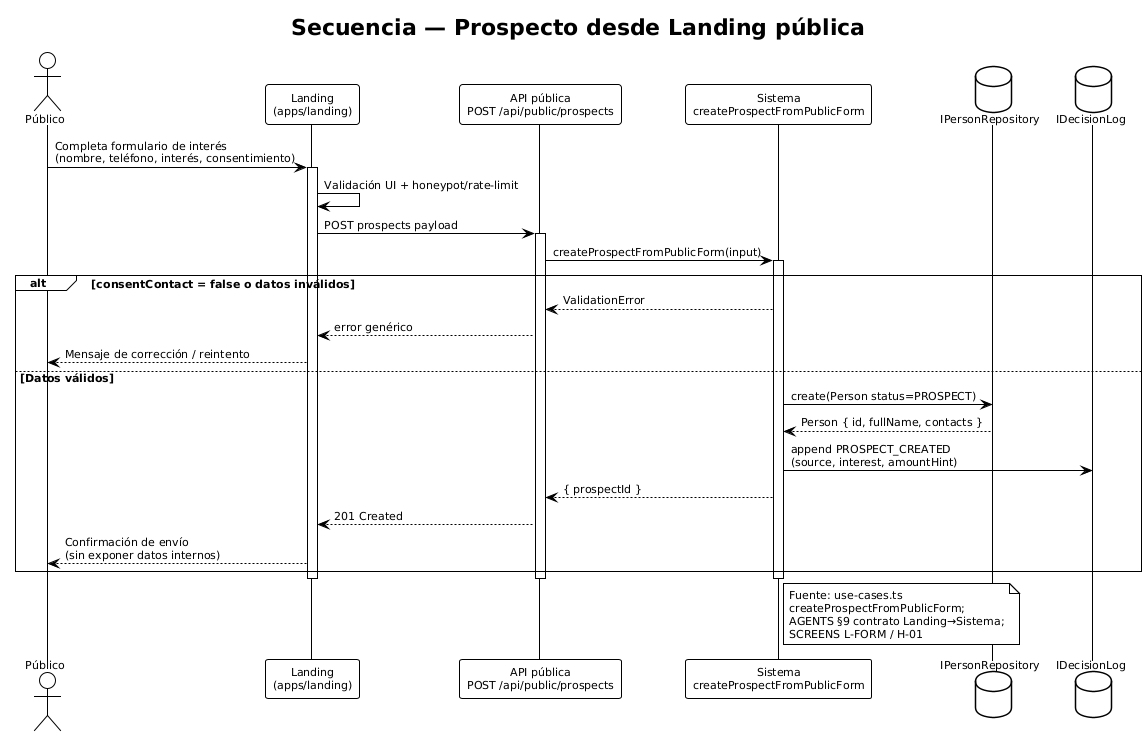

The diagram above was rendered by PlantUML. Its source (embedded in the PNG):
@startuml 07-secuencia-prospecto-landing
!theme plain
skinparam backgroundColor #FFFFFF
skinparam shadowing false
skinparam defaultFontName Arial
skinparam defaultFontSize 11
title Secuencia — Prospecto desde Landing pública

actor "Público" as Publico
participant "Landing\n(apps/landing)" as Landing
participant "API pública\nPOST /api/public/prospects" as API
participant "Sistema\ncreateProspectFromPublicForm" as Sistema
database "IPersonRepository" as Persons
database "IDecisionLog" as Log

Publico -> Landing: Completa formulario de interés\n(nombre, teléfono, interés, consentimiento)
activate Landing
Landing -> Landing: Validación UI + honeypot/rate-limit
Landing -> API: POST prospects payload
activate API
API -> Sistema: createProspectFromPublicForm(input)
activate Sistema

alt consentContact = false o datos inválidos
  Sistema --> API: ValidationError
  API --> Landing: error genérico
  Landing --> Publico: Mensaje de corrección / reintento
else Datos válidos
  Sistema -> Persons: create(Person status=PROSPECT)
  Persons --> Sistema: Person { id, fullName, contacts }
  Sistema -> Log: append PROSPECT_CREATED\n(source, interest, amountHint)
  Sistema --> API: { prospectId }
  API --> Landing: 201 Created
  Landing --> Publico: Confirmación de envío\n(sin exponer datos internos)
end

deactivate Sistema
deactivate API
deactivate Landing

note right of Sistema
  Fuente: use-cases.ts
  createProspectFromPublicForm;
  AGENTS §9 contrato Landing→Sistema;
  SCREENS L-FORM / H-01
end note
@enduml